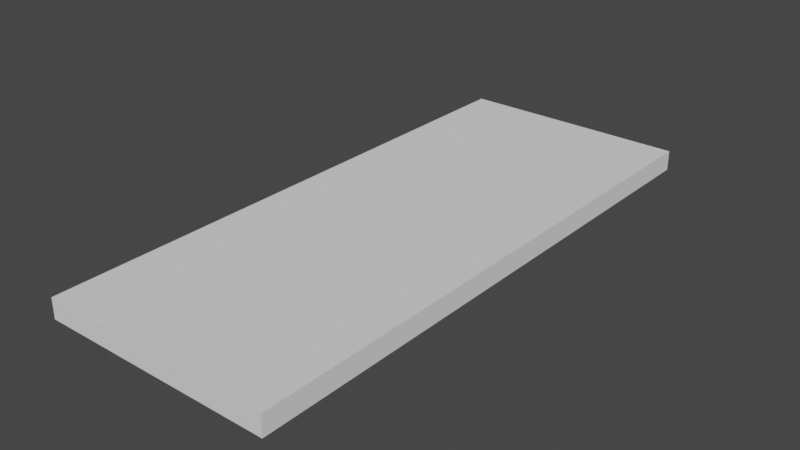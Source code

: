 # Source: Sidewalk.blend  (saved by Blender 4.1.24; exported with 4.5.12 LTS)
import bpy
from mathutils import Matrix  # noqa: F401  (used for matrix-valued properties, if any)

bpy.ops.wm.read_factory_settings(use_empty=True)
scene = bpy.context.scene
scene.name = 'Scene'

# ---- collections
col_collection = bpy.data.collections.new('Collection'); scene.collection.children.link(col_collection)

# ---- world
world_world = bpy.data.worlds.new('World'); scene.world = world_world
world_world.use_nodes = True; world_world.node_tree.nodes.clear()
_N = world_world.node_tree.nodes; _L = world_world.node_tree.links
n0 = _N.new('ShaderNodeOutputWorld'); n0.name = 'World Output'; n0.location = (300, 300)
n1 = _N.new('ShaderNodeBackground'); n1.name = 'Background'; n1.location = (10, 300)
n1.inputs[0].default_value = (0.05088, 0.05088, 0.05088, 1.0)
_L.new(n1.outputs[0], n0.inputs[0])
n0.is_active_output = True
world_world.color = (0.05088, 0.05088, 0.05088)
world_world.use_sun_shadow = False
world_world.sun_shadow_jitter_overblur = 0.0

# ---- meshes
me_cube = bpy.data.meshes.new('Cube')
me_cube.from_pydata([(-3.134, -7.609, -0.2703), (-3.134, -7.609, 0.2703), (-3.134, 7.609, -0.2703), (-3.134, 7.609, 0.2703), (3.134, -7.609, -0.2703), (3.134, -7.609, 0.2703), (3.134, 7.609, -0.2703), (3.134, 7.609, 0.2703)], [], [(0, 1, 3, 2), (2, 3, 7, 6), (6, 7, 5, 4), (4, 5, 1, 0), (7, 3, 1, 5)])
_uv = me_cube.uv_layers.new(name='UVMap')
_uv.uv.foreach_set('vector', [6.722e-05, 0.03323, 0.03323, 0.03323, 0.03323, 0.9668, 6.718e-05, 0.9668, 0.03323, 0.9999, 0.03323, 0.9668, 0.4177, 0.9668, 0.4177, 0.9999, 0.4509, 0.9668, 0.4177, 0.9668, 0.4177, 0.03323, 0.4509, 0.03323, 0.4177, 6.718e-05, 0.4177, 0.03323, 0.03323, 0.03323, 0.03323, 6.722e-05, 0.4177, 0.9668, 0.03323, 0.9668, 0.03323, 0.03323, 0.4177, 0.03323])
me_cube.update()

# ---- objects
ob_cube = bpy.data.objects.new('Cube', me_cube)

# ---- transforms, parenting, visibility, modifiers, constraints
ob_cube.location = (-0.0181, 2.384e-06, -0.1291)

# ---- collection membership
col_collection.objects.link(ob_cube)

# ---- scene / render settings (as saved in the file)
scene.frame_start = 1; scene.frame_end = 250; scene.frame_set(8)
scene.render.engine = 'BLENDER_EEVEE_NEXT'
scene.cycles.use_denoising = False
scene.cycles.samples = 128
scene.cycles.sampling_pattern = 'TABULATED_SOBOL'
scene.cycles.use_adaptive_sampling = False
scene.cycles.use_light_tree = False
scene.eevee.ray_tracing_options.trace_max_roughness = 0.0
scene.view_settings.view_transform = 'Filmic'
bpy.context.view_layer.update()

# ---- added for rendering (the .blend has no active camera and no usable light): camera, sun
cam_auto = bpy.data.cameras.new('AutoCamera')
cam_auto.lens = 50.0
cam_auto.sensor_width = 36.0
cam_auto.clip_end = 1000.0
ob_auto_camera = bpy.data.objects.new('AutoCamera', cam_auto)
scene.collection.objects.link(ob_auto_camera)
ob_auto_camera.location = (15.2181, -18.2835, 12.0599)
ob_auto_camera.rotation_euler = (1.09748, -7.21219e-08, 0.694738)
scene.camera = ob_auto_camera
light_auto_sun = bpy.data.lights.new('AutoSun', 'SUN')
light_auto_sun.energy = 3.0
light_auto_sun.angle = 0.0523599
ob_auto_sun = bpy.data.objects.new('AutoSun', light_auto_sun)
scene.collection.objects.link(ob_auto_sun)
ob_auto_sun.rotation_euler = (0.872665, 0.174533, 0.523599)
bpy.context.view_layer.update()
